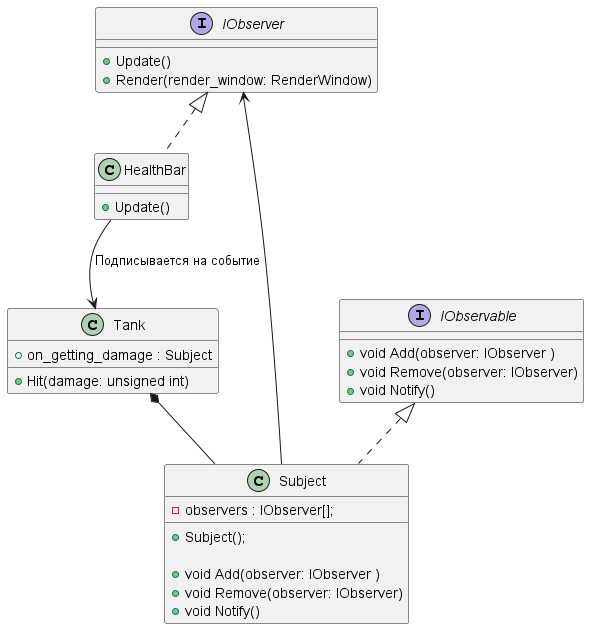

The diagram above was rendered by PlantUML. Its source (embedded in the PNG):
@startuml
'https://plantuml.com/class-diagram

interface IObserver
interface IObservable

class Subject
class Tank
class HealthBar

Subject --> IObserver
Tank *-- Subject
HealthBar --> Tank : "Подписывается на событие"

interface IObserver {
    + Update()
    + Render(render_window: RenderWindow)
}

interface IObservable {
    + void Add(observer: IObserver )
    + void Remove(observer: IObserver)
    + void Notify()
}

class Subject implements IObservable {
  - observers : IObserver[];

  + Subject();

  + void Add(observer: IObserver )
      + void Remove(observer: IObserver)
      + void Notify()
}

class Tank {
    + on_getting_damage : Subject
    + Hit(damage: unsigned int)
}

class HealthBar implements IObserver {
    + Update()
}
@enduml